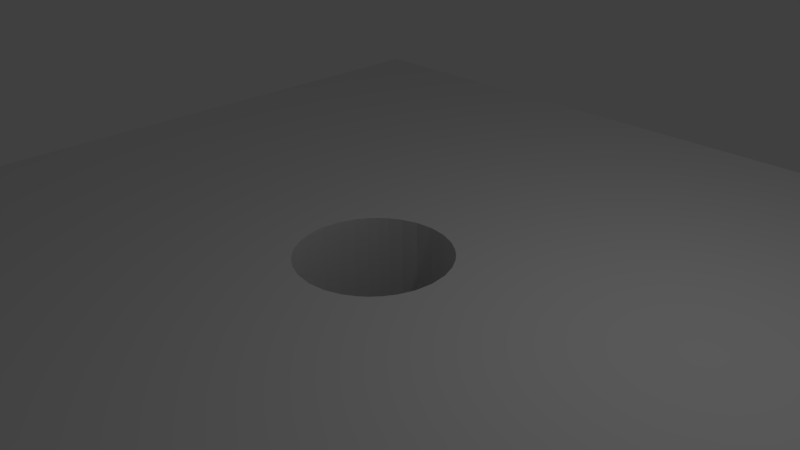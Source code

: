 # Source: Exit.blend  (saved by Blender 2.68.0; exported with 4.5.12 LTS)
import bpy
from mathutils import Matrix  # noqa: F401  (used for matrix-valued properties, if any)

bpy.ops.wm.read_factory_settings(use_empty=True)
scene = bpy.context.scene
scene.name = 'Scene'

# ---- collections
col_collection_1 = bpy.data.collections.new('Collection 1'); scene.collection.children.link(col_collection_1)

# ---- materials (node trees are filled in below, after node groups)
mat_exit = bpy.data.materials.new('Exit')
mat_exit.alpha_threshold = 0.0
mat_exit.roughness = 0.5
mat_exit.line_color = (0.0, 0.0, 0.0, 1.0)

# ---- material node trees
mat_exit.use_nodes = True; mat_exit.node_tree.nodes.clear()
_N = mat_exit.node_tree.nodes; _L = mat_exit.node_tree.links
n0 = _N.new('ShaderNodeOutputMaterial'); n0.name = 'Material Output'; n0.location = (300, 300)
n1 = _N.new('ShaderNodeBsdfDiffuse'); n1.name = 'Diffuse BSDF'; n1.location = (10, 300)
_L.new(n1.outputs[0], n0.inputs[0])
n0.is_active_output = True

# ---- world
world_world = bpy.data.worlds.new('World'); scene.world = world_world
world_world.color = (0.05088, 0.05088, 0.05088)
world_world.use_sun_shadow = False
world_world.sun_shadow_jitter_overblur = 0.0
world_world.cycles.sampling_method = 'MANUAL'
world_world.cycles.sample_map_resolution = 256

# ---- cameras
cam_camera = bpy.data.cameras.new('Camera')
cam_camera.clip_end = 100.0
cam_camera.lens = 35.0
cam_camera.sensor_width = 32.0
cam_camera.sensor_height = 18.0
cam_camera.ortho_scale = 7.314
cam_camera.dof.focus_distance = 0.0

# ---- lights
light_lamp = bpy.data.lights.new('Lamp', 'POINT')
light_lamp.transmission_factor = 0.0
light_lamp.cutoff_distance = 30.0
light_lamp.energy = 100.0
light_lamp.shadow_buffer_clip_start = 1.001
light_lamp.shadow_soft_size = 0.1
light_lamp.shadow_maximum_resolution = 0.006
light_lamp.use_absolute_resolution = True
light_lamp.cycles.use_multiple_importance_sampling = False

# ---- meshes
me_plane = bpy.data.meshes.new('Plane')
me_plane.from_pydata([(6.433, -6.433, 0.0), (-6.433, -6.433, 0.0), (6.433, 6.433, 0.0), (-6.433, 6.433, 0.0), (4.595, -6.433, 0.0), (2.757, -6.433, 0.0), (0.919, -6.433, 0.0), (-0.919, -6.433, 0.0), (-2.757, -6.433, 0.0), (-4.595, -6.433, 0.0), (4.595, 6.433, 0.0), (2.757, 6.433, 0.0), (0.919, 6.433, 0.0), (-0.919, 6.433, 0.0), (-2.757, 6.433, 0.0), (-4.595, 6.433, 0.0), (6.433, -4.595, 0.0), (6.433, -2.757, 0.0), (6.433, -0.919, 0.0), (6.433, 0.919, 0.0), (6.433, 2.757, 0.0), (6.433, 4.595, 0.0), (-6.433, 4.595, 0.0), (-6.433, 2.757, 0.0), (-6.433, 0.919, 0.0), (-6.433, -0.919, 0.0), (-6.433, -2.757, 0.0), (-6.433, -4.595, 0.0), (-4.595, -4.595, 0.0), (-4.595, -2.757, 0.0), (-4.595, -0.919, 0.0), (-4.595, 0.919, 0.0), (-4.595, 2.757, 0.0), (-4.595, 4.595, 0.0), (-2.757, -4.595, 0.0), (-2.757, -2.757, 0.0), (-2.757, -0.919, 0.0), (-2.757, 0.919, 0.0), (-2.757, 2.757, 0.0), (-2.757, 4.595, 0.0), (-0.919, -4.595, 0.0), (-0.919, -2.757, 0.0), (-0.7483, -0.7483, 0.0), (-0.919, 2.757, 0.0), (-0.919, 4.595, 0.0), (0.919, -4.595, 0.0), (0.919, -2.757, 0.0), (0.919, 2.757, 0.0), (0.919, 4.595, 0.0), (2.757, -4.595, 0.0), (2.757, -2.757, 0.0), (2.757, -0.919, 0.0), (2.757, 0.919, 0.0), (2.757, 2.757, 0.0), (2.757, 4.595, 0.0), (4.595, -4.595, 0.0), (4.595, -2.757, 0.0), (4.595, -0.919, 0.0), (4.595, 0.919, 0.0), (4.595, 2.757, 0.0), (4.595, 4.595, 0.0), (-0.9465, 0.4732, 0.0), (-1.058, 0.0, 0.0), (1.027, 0.2567, 0.0), (1.027, -0.2567, 0.0), (0.8466, -0.6349, 0.0), (-0.2567, -1.027, 0.0), (-0.4732, -0.9465, 0.0), (-0.6349, -0.8466, 0.0), (0.6349, 0.8466, 0.0), (0.4732, 0.9465, 0.0), (0.2567, 1.027, 0.0), (-0.2567, 1.027, 0.0), (-0.7483, 0.7483, 0.0), (0.7483, 0.7483, 0.0), (-1.027, 0.2567, 0.0), (-0.8466, -0.6349, 0.0), (0.0, -1.058, 0.0), (0.7483, -0.7483, 0.0), (-0.8466, 0.6349, 0.0), (0.8466, 0.6349, 0.0), (0.9465, -0.4732, 0.0), (0.0, 1.058, 0.0), (-1.027, -0.2567, 0.0), (0.9465, 0.4732, 0.0), (0.7483, 0.7483, -16.76), (-0.9465, -0.4732, 0.0), (0.6349, -0.8466, 0.0), (-0.4732, 0.9465, 0.0), (-1.027, 0.2567, -16.76), (0.7483, -0.7483, -16.76), (1.058, 0.0, 0.0), (0.4732, -0.9465, 0.0), (-0.6349, 0.8466, 0.0), (-0.8466, -0.6349, -16.76), (-0.8466, 0.6349, -16.76), (0.9465, -0.4732, -16.76), (0.2567, -1.027, 0.0), (-0.7483, -0.7483, -16.76), (1.027, -0.2567, -16.76), (-1.058, 0.0, -16.76), (-0.2567, -1.027, -16.76), (-0.9465, 0.4732, -16.76), (-0.7483, 0.7483, -16.76), (0.0, -1.058, -16.76), (0.8466, 0.6349, -16.76), (0.0, 1.058, -16.76), (-1.027, -0.2567, -16.76), (0.9465, 0.4732, -16.76), (0.8466, -0.6349, -16.76), (-0.4732, -0.9465, -16.76), (-0.2567, 1.027, -16.76), (-0.9465, -0.4732, -16.76), (1.027, 0.2567, -16.76), (0.6349, -0.8466, -16.76), (-0.6349, -0.8466, -16.76), (-0.4732, 0.9465, -16.76), (1.058, 0.0, -16.76), (0.4732, -0.9465, -16.76), (0.6349, 0.8466, -16.76), (-0.6349, 0.8466, -16.76), (0.2567, -1.027, -16.76), (0.4732, 0.9465, -16.76), (0.2567, 1.027, -16.76)], [], [(60, 21, 2, 10), (22, 33, 15, 3), (33, 39, 14, 15), (39, 44, 13, 14), (44, 48, 12, 13), (48, 54, 11, 12), (54, 60, 10, 11), (1, 9, 28, 27), (27, 28, 29, 26), (26, 29, 30, 25), (25, 30, 31, 24), (24, 31, 32, 23), (23, 32, 33, 22), (9, 8, 34, 28), (28, 34, 35, 29), (29, 35, 36, 30), (30, 36, 37, 31), (31, 37, 38, 32), (32, 38, 39, 33), (8, 7, 40, 34), (34, 40, 41, 35), (35, 41, 42, 36), (38, 43, 44, 39), (7, 6, 45, 40), (40, 45, 46, 41), (43, 47, 48, 44), (6, 5, 49, 45), (45, 49, 50, 46), (47, 53, 54, 48), (5, 4, 55, 49), (49, 55, 56, 50), (50, 56, 57, 51), (51, 57, 58, 52), (52, 58, 59, 53), (53, 59, 60, 54), (4, 0, 16, 55), (55, 16, 17, 56), (56, 17, 18, 57), (57, 18, 19, 58), (58, 19, 20, 59), (59, 20, 21, 60), (97, 92, 118, 121), (92, 87, 114, 118), (87, 78, 90, 114), (83, 86, 112, 107), (88, 93, 120, 116), (80, 74, 85, 105), (77, 97, 121, 104), (84, 80, 105, 108), (86, 76, 94, 112), (73, 79, 95, 103), (93, 73, 103, 120), (36, 42, 76, 86, 83, 62, 75, 61, 79, 73, 37), (37, 73, 43, 38), (41, 46, 78, 87, 92, 97, 77, 66, 67, 68, 42), (91, 63, 113, 117), (73, 93, 88, 72, 82, 71, 70, 69, 74, 47, 43), (46, 50, 51, 78), (78, 51, 52, 74, 80, 84, 63, 91, 64, 81, 65), (74, 52, 53, 47), (76, 42, 98, 94), (69, 70, 122, 119), (71, 82, 106, 123), (62, 83, 107, 100), (74, 69, 119, 85), (79, 61, 102, 95), (42, 68, 115, 98), (81, 64, 99, 96), (64, 91, 117, 99), (61, 75, 89, 102), (63, 84, 108, 113), (68, 67, 110, 115), (82, 72, 111, 106), (66, 77, 104, 101), (78, 65, 109, 90), (67, 66, 101, 110), (72, 88, 116, 111), (70, 71, 123, 122), (65, 81, 96, 109), (75, 62, 100, 89)])
_uv = me_plane.uv_layers.new(name='UVMap')
_uv.uv.foreach_set('vector', [0.8534, 0.8502, 0.9935, 0.8502, 0.9935, 0.9903, 0.8534, 0.9903, 0.01286, 0.8502, 0.153, 0.8502, 0.153, 0.9903, 0.01286, 0.9903, 0.153, 0.8502, 0.2931, 0.8502, 0.2931, 0.9903, 0.153, 0.9903, 0.2931, 0.8502, 0.4332, 0.8502, 0.4332, 0.9903, 0.2931, 0.9903, 0.4332, 0.8502, 0.5732, 0.8502, 0.5732, 0.9903, 0.4332, 0.9903, 0.5732, 0.8502, 0.7133, 0.8502, 0.7133, 0.9903, 0.5732, 0.9903, 0.7133, 0.8502, 0.8534, 0.8502, 0.8534, 0.9903, 0.7133, 0.9903, 0.01286, 0.009664, 0.153, 0.009664, 0.153, 0.1498, 0.01286, 0.1498, 0.01286, 0.1498, 0.153, 0.1498, 0.153, 0.2899, 0.01286, 0.2899, 0.01286, 0.2899, 0.153, 0.2899, 0.153, 0.43, 0.01286, 0.43, 0.01286, 0.43, 0.153, 0.43, 0.153, 0.57, 0.01286, 0.57, 0.01286, 0.57, 0.153, 0.57, 0.153, 0.7101, 0.01286, 0.7101, 0.01286, 0.7101, 0.153, 0.7101, 0.153, 0.8502, 0.01286, 0.8502, 0.153, 0.009664, 0.2931, 0.009664, 0.2931, 0.1498, 0.153, 0.1498, 0.153, 0.1498, 0.2931, 0.1498, 0.2931, 0.2899, 0.153, 0.2899, 0.153, 0.2899, 0.2931, 0.2899, 0.2931, 0.43, 0.153, 0.43, 0.153, 0.43, 0.2931, 0.43, 0.2931, 0.57, 0.153, 0.57, 0.153, 0.57, 0.2931, 0.57, 0.2931, 0.7101, 0.153, 0.7101, 0.153, 0.7101, 0.2931, 0.7101, 0.2931, 0.8502, 0.153, 0.8502, 0.2931, 0.009664, 0.4332, 0.009664, 0.4332, 0.1498, 0.2931, 0.1498, 0.2931, 0.1498, 0.4332, 0.1498, 0.4332, 0.2899, 0.2931, 0.2899, 0.2931, 0.2899, 0.4332, 0.2899, 0.4462, 0.443, 0.2931, 0.43, 0.2931, 0.7101, 0.4332, 0.7101, 0.4332, 0.8502, 0.2931, 0.8502, 0.4332, 0.009664, 0.5732, 0.009664, 0.5732, 0.1498, 0.4332, 0.1498, 0.4332, 0.1498, 0.5732, 0.1498, 0.5732, 0.2899, 0.4332, 0.2899, 0.4332, 0.7101, 0.5732, 0.7101, 0.5732, 0.8502, 0.4332, 0.8502, 0.5732, 0.009664, 0.7133, 0.009664, 0.7133, 0.1498, 0.5732, 0.1498, 0.5732, 0.1498, 0.7133, 0.1498, 0.7133, 0.2899, 0.5732, 0.2899, 0.5732, 0.7101, 0.7133, 0.7101, 0.7133, 0.8502, 0.5732, 0.8502, 0.7133, 0.009664, 0.8534, 0.009664, 0.8534, 0.1498, 0.7133, 0.1498, 0.7133, 0.1498, 0.8534, 0.1498, 0.8534, 0.2899, 0.7133, 0.2899, 0.7133, 0.2899, 0.8534, 0.2899, 0.8534, 0.43, 0.7133, 0.43, 0.7133, 0.43, 0.8534, 0.43, 0.8534, 0.57, 0.7133, 0.57, 0.7133, 0.57, 0.8534, 0.57, 0.8534, 0.7101, 0.7133, 0.7101, 0.7133, 0.7101, 0.8534, 0.7101, 0.8534, 0.8502, 0.7133, 0.8502, 0.8534, 0.009664, 0.9935, 0.009664, 0.9935, 0.1498, 0.8534, 0.1498, 0.8534, 0.1498, 0.9935, 0.1498, 0.9935, 0.2899, 0.8534, 0.2899, 0.8534, 0.2899, 0.9935, 0.2899, 0.9935, 0.43, 0.8534, 0.43, 0.8534, 0.43, 0.9935, 0.43, 0.9935, 0.57, 0.8534, 0.57, 0.8534, 0.57, 0.9935, 0.57, 0.9935, 0.7101, 0.8534, 0.7101, 0.8534, 0.7101, 0.9935, 0.7101, 0.9935, 0.8502, 0.8534, 0.8502, 0.5569, 0.9999, 0.5395, 0.9999, 0.5395, 0.002831, 0.5569, 0.002895, 0.5395, 0.9999, 0.5221, 0.9998, 0.5221, 0.002725, 0.5395, 0.002831, 0.5221, 0.9998, 0.5047, 0.9996, 0.5047, 0.002577, 0.5221, 0.002725, 0.1393, 0.9978, 0.1219, 0.9977, 0.1219, 0.0007179, 0.1393, 0.0007822, 0.2611, 0.9984, 0.2437, 0.9983, 0.2437, 0.001322, 0.2611, 0.001428, 0.3829, 0.999, 0.3655, 0.9989, 0.3655, 0.001875, 0.3829, 0.002022, 0.01748, 0.9971, 7.462e-05, 0.9971, 7.468e-05, 7.462e-05, 0.01748, 0.00011, 0.4003, 0.9992, 0.3829, 0.999, 0.3829, 0.002022, 0.4003, 0.002128, 0.1219, 0.9977, 0.1045, 0.9976, 0.1045, 0.0006113, 0.1219, 0.0007179, 0.2263, 0.9982, 0.2089, 0.998, 0.2089, 0.001025, 0.2263, 0.001174, 0.2437, 0.9983, 0.2263, 0.9982, 0.2263, 0.001174, 0.2437, 0.001322, 0.2931, 0.43, 0.4462, 0.443, 0.4387, 0.4516, 0.4311, 0.4639, 0.4249, 0.4804, 0.4225, 0.5, 0.4249, 0.5196, 0.4311, 0.5361, 0.4387, 0.5484, 0.4462, 0.557, 0.2931, 0.57, 0.2931, 0.57, 0.4462, 0.557, 0.4332, 0.7101, 0.2931, 0.7101, 0.4332, 0.2899, 0.5732, 0.2899, 0.5602, 0.443, 0.5516, 0.4355, 0.5393, 0.4279, 0.5228, 0.4217, 0.5032, 0.4193, 0.4836, 0.4217, 0.4671, 0.4279, 0.4548, 0.4355, 0.4462, 0.443, 0.4351, 0.9993, 0.4177, 0.9992, 0.4177, 0.002191, 0.4351, 0.002225, 0.4462, 0.557, 0.4548, 0.5645, 0.4671, 0.5721, 0.4836, 0.5783, 0.5032, 0.5807, 0.5228, 0.5783, 0.5393, 0.5721, 0.5516, 0.5645, 0.5602, 0.557, 0.5732, 0.7101, 0.4332, 0.7101, 0.5732, 0.2899, 0.7133, 0.2899, 0.7133, 0.43, 0.5602, 0.443, 0.5602, 0.443, 0.7133, 0.43, 0.7133, 0.57, 0.5602, 0.557, 0.5677, 0.5484, 0.5753, 0.5361, 0.5815, 0.5196, 0.5839, 0.5, 0.5815, 0.4804, 0.5753, 0.4639, 0.5677, 0.4516, 0.5602, 0.557, 0.7133, 0.57, 0.7133, 0.7101, 0.5732, 0.7101, 0.1045, 0.9976, 0.08708, 0.9975, 0.08708, 0.0004632, 0.1045, 0.0006113, 0.3481, 0.9988, 0.3307, 0.9986, 0.3307, 0.001622, 0.3481, 0.001728, 0.3133, 0.9986, 0.2959, 0.9985, 0.2959, 0.001525, 0.3133, 0.001559, 0.1567, 0.9978, 0.1393, 0.9978, 0.1393, 0.0007822, 0.1567, 0.0008179, 0.3655, 0.9989, 0.3481, 0.9988, 0.3481, 0.001728, 0.3655, 0.001875, 0.2089, 0.998, 0.1915, 0.9979, 0.1915, 0.0009183, 0.2089, 0.001025, 0.08708, 0.9975, 0.06968, 0.9973, 0.06968, 0.0003154, 0.08708, 0.0004632, 0.4699, 0.9994, 0.4525, 0.9993, 0.4525, 0.00226, 0.4699, 0.002324, 0.4525, 0.9993, 0.4351, 0.9993, 0.4351, 0.002225, 0.4525, 0.00226, 0.1915, 0.9979, 0.1741, 0.9979, 0.1741, 0.0008537, 0.1915, 0.0009183, 0.4177, 0.9992, 0.4003, 0.9992, 0.4003, 0.002128, 0.4177, 0.002191, 0.06968, 0.9973, 0.05228, 0.9972, 0.05228, 0.0002092, 0.06968, 0.0003154, 0.2959, 0.9985, 0.2785, 0.9985, 0.2785, 0.001491, 0.2959, 0.001525, 0.03488, 0.9972, 0.01748, 0.9971, 0.01748, 0.00011, 0.03488, 0.0001453, 0.5047, 0.9996, 0.4873, 0.9995, 0.4873, 0.00243, 0.5047, 0.002577, 0.05228, 0.9972, 0.03488, 0.9972, 0.03488, 0.0001453, 0.05228, 0.0002092, 0.2785, 0.9985, 0.2611, 0.9984, 0.2611, 0.001428, 0.2785, 0.001491, 0.3307, 0.9986, 0.3133, 0.9986, 0.3133, 0.001559, 0.3307, 0.001622, 0.4873, 0.9995, 0.4699, 0.9994, 0.4699, 0.002324, 0.4873, 0.00243, 0.1741, 0.9979, 0.1567, 0.9978, 0.1567, 0.0008179, 0.1741, 0.0008537])
me_plane.materials.append(mat_exit)
me_plane.use_remesh_preserve_volume = False
me_plane.use_remesh_preserve_attributes = False
me_plane.use_mirror_vertex_groups = False
me_plane.update()

# ---- objects
ob_plane = bpy.data.objects.new('Plane', me_plane)
ob_lamp = bpy.data.objects.new('Lamp', light_lamp)
ob_camera = bpy.data.objects.new('Camera', cam_camera)

# ---- transforms, parenting, visibility, modifiers, constraints
ob_plane.location = (0.0, 0.0, 0.0)
ob_plane.lineart.crease_threshold = 0.0
ob_lamp.location = (4.076, 1.005, 5.904)
ob_lamp.rotation_euler = (0.6503, 0.05522, 1.866)
ob_lamp.lock_rotations_4d = False
ob_lamp.empty_display_type = 'ARROWS'
ob_lamp.color = (0.0, 0.0, 0.0, 0.0)
ob_lamp.lineart.crease_threshold = 0.0
ob_camera.location = (7.481, -6.508, 5.344)
ob_camera.rotation_euler = (1.109, 0.01082, 0.8149)
ob_camera.lock_rotations_4d = False
ob_camera.empty_display_type = 'ARROWS'
ob_camera.color = (0.0, 0.0, 0.0, 0.0)
ob_camera.display_type = 'WIRE'
ob_camera.lineart.crease_threshold = 0.0

# ---- collection membership
col_collection_1.objects.link(ob_plane)
col_collection_1.objects.link(ob_lamp)
col_collection_1.objects.link(ob_camera)

# ---- scene / render settings (as saved in the file)
scene.camera = ob_camera
scene.frame_start = 1; scene.frame_end = 250; scene.frame_set(1)
scene.render.engine = 'CYCLES'
scene.render.image_settings.color_mode = 'RGB'
scene.render.image_settings.compression = 90
scene.render.resolution_percentage = 50
scene.render.dither_intensity = 0.0
scene.cycles.use_denoising = False
scene.cycles.samples = 100000
scene.cycles.sampling_pattern = 'TABULATED_SOBOL'
scene.cycles.light_sampling_threshold = 0.0
scene.cycles.use_adaptive_sampling = False
scene.cycles.use_light_tree = False
scene.cycles.blur_glossy = 0.0
scene.cycles.volume_bounces = 1
scene.cycles.pixel_filter_type = 'GAUSSIAN'
scene.cycles.sample_clamp_indirect = 0.0
scene.view_settings.view_transform = 'Standard'
bpy.context.view_layer.update()
